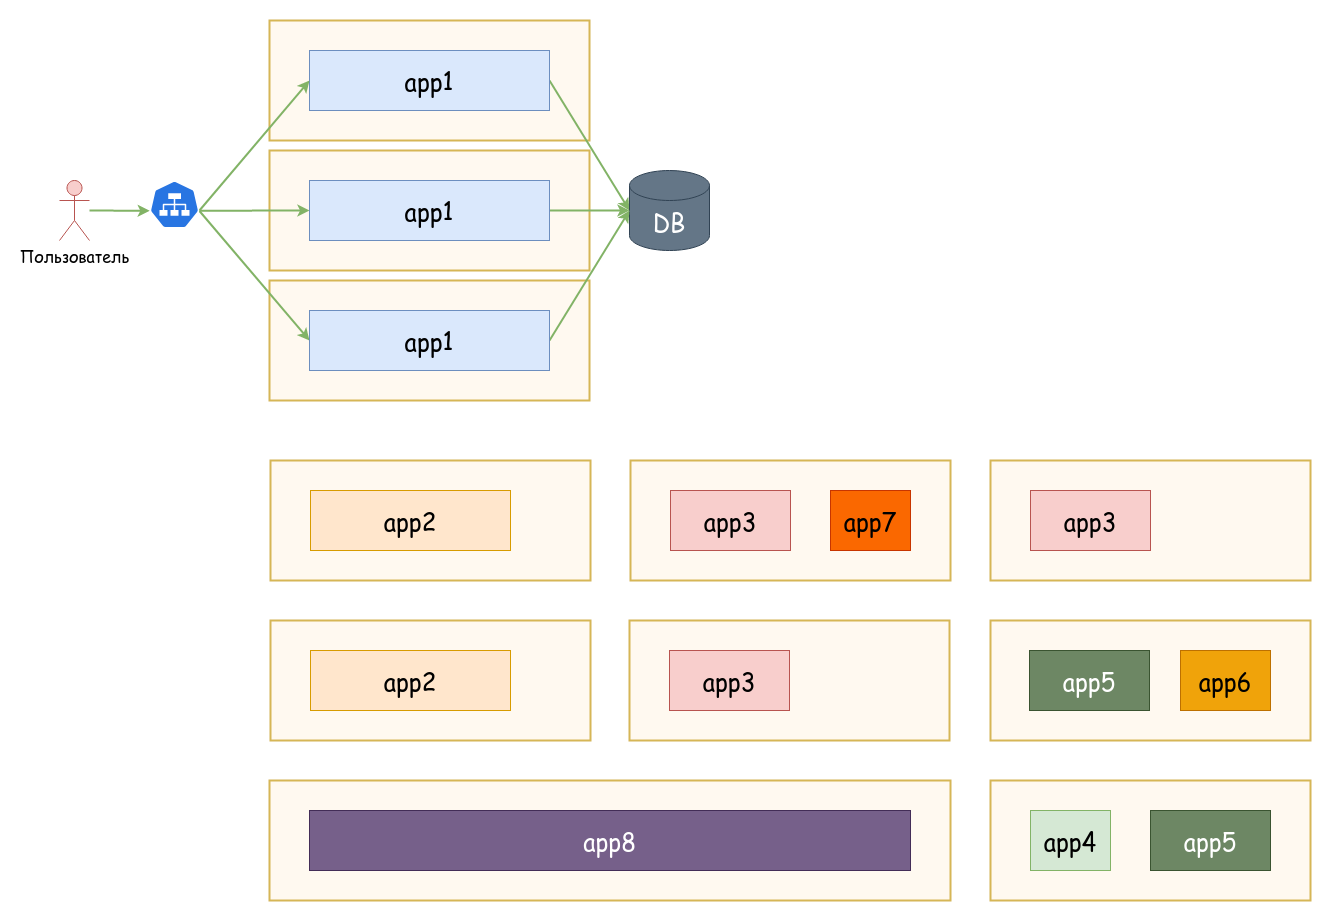

The diagram above was exported from draw.io. Its source (the exported page's mxGraphModel, read from the mxfile embedded in the PNG):
<mxGraphModel dx="2580" dy="1398" grid="1" gridSize="10" guides="1" tooltips="1" connect="1" arrows="1" fold="1" page="1" pageScale="1" pageWidth="3300" pageHeight="2339" background="none" math="0" shadow="0">
  <root>
    <mxCell id="0" />
    <mxCell id="1" parent="0" />
    <mxCell id="2" value="" style="rounded=0;whiteSpace=wrap;html=1;verticalAlign=top;spacingTop=-48;fontFamily=Comic Sans MS;fontSize=24;fillColor=#FFF9F0;strokeColor=#d6b656;fillStyle=auto;strokeWidth=2;" vertex="1" parent="1">
      <mxGeometry x="279" y="300" width="320" height="120" as="geometry" />
    </mxCell>
    <mxCell id="3" value="" style="rounded=0;whiteSpace=wrap;html=1;verticalAlign=top;spacingTop=-48;fontFamily=Comic Sans MS;fontSize=24;fillColor=#FFF9F0;strokeColor=#d6b656;fillStyle=auto;strokeWidth=2;" vertex="1" parent="1">
      <mxGeometry x="279" y="170" width="320" height="120" as="geometry" />
    </mxCell>
    <mxCell id="4" style="edgeStyle=none;rounded=0;orthogonalLoop=1;jettySize=auto;html=1;exitX=0.5;exitY=1;exitDx=0;exitDy=0;fontFamily=Comic Sans MS;fontColor=#82B366;strokeColor=#82B366;strokeWidth=2;" edge="1" parent="1">
      <mxGeometry relative="1" as="geometry">
        <mxPoint x="374" y="170" as="sourcePoint" />
        <mxPoint x="374" y="170" as="targetPoint" />
      </mxGeometry>
    </mxCell>
    <mxCell id="5" value="" style="rounded=0;whiteSpace=wrap;html=1;verticalAlign=top;spacingTop=-48;fontFamily=Comic Sans MS;fontSize=24;fillColor=#FFF9F0;strokeColor=#d6b656;fillStyle=auto;strokeWidth=2;" vertex="1" parent="1">
      <mxGeometry x="279" y="40" width="320" height="120" as="geometry" />
    </mxCell>
    <mxCell id="6" style="rounded=0;orthogonalLoop=1;jettySize=auto;html=1;entryX=0.005;entryY=0.63;entryDx=0;entryDy=0;fontFamily=Comic Sans MS;fontColor=#82B366;strokeColor=#82B366;strokeWidth=2;entryPerimeter=0;" edge="1" source="7" target="15" parent="1">
      <mxGeometry relative="1" as="geometry">
        <mxPoint x="89" y="70" as="sourcePoint" />
      </mxGeometry>
    </mxCell>
    <mxCell id="7" value="Пользователь" style="shape=umlActor;verticalLabelPosition=bottom;verticalAlign=top;html=1;outlineConnect=0;fillColor=#f8cecc;strokeColor=#b85450;fontSize=16;fontFamily=Comic Sans MS;" vertex="1" parent="1">
      <mxGeometry x="69" y="200" width="30" height="60" as="geometry" />
    </mxCell>
    <mxCell id="8" style="rounded=0;orthogonalLoop=1;jettySize=auto;html=1;entryX=0;entryY=0.5;entryDx=0;entryDy=0;entryPerimeter=0;fontFamily=Comic Sans MS;fontColor=#82B366;strokeColor=#82B366;strokeWidth=2;exitX=1;exitY=0.5;exitDx=0;exitDy=0;" edge="1" source="9" target="10" parent="1">
      <mxGeometry relative="1" as="geometry" />
    </mxCell>
    <mxCell id="9" value="app1" style="rounded=0;whiteSpace=wrap;html=1;verticalAlign=middle;fontSize=24;fillColor=#dae8fc;strokeColor=#6c8ebf;fontFamily=Comic Sans MS;fillStyle=solid;" vertex="1" parent="1">
      <mxGeometry x="319" y="70" width="240" height="60" as="geometry" />
    </mxCell>
    <mxCell id="10" value="DB" style="shape=cylinder3;whiteSpace=wrap;html=1;boundedLbl=1;backgroundOutline=1;size=15;verticalAlign=top;fontSize=24;fillColor=#647687;strokeColor=#314354;fontFamily=Comic Sans MS;fillStyle=solid;strokeWidth=1;fontColor=#ffffff;" vertex="1" parent="1">
      <mxGeometry x="639" y="190" width="80" height="80" as="geometry" />
    </mxCell>
    <mxCell id="11" style="edgeStyle=none;rounded=0;orthogonalLoop=1;jettySize=auto;html=1;exitX=1;exitY=0.5;exitDx=0;exitDy=0;entryX=0;entryY=0.5;entryDx=0;entryDy=0;entryPerimeter=0;fontFamily=Comic Sans MS;fontColor=#82B366;strokeColor=#82B366;strokeWidth=2;" edge="1" source="16" target="10" parent="1">
      <mxGeometry relative="1" as="geometry">
        <mxPoint x="559" y="260" as="sourcePoint" />
      </mxGeometry>
    </mxCell>
    <mxCell id="12" style="edgeStyle=none;rounded=0;orthogonalLoop=1;jettySize=auto;html=1;exitX=0.995;exitY=0.63;exitDx=0;exitDy=0;exitPerimeter=0;entryX=0;entryY=0.5;entryDx=0;entryDy=0;fontFamily=Comic Sans MS;fontColor=#82B366;strokeColor=#82B366;strokeWidth=2;" edge="1" source="15" target="9" parent="1">
      <mxGeometry relative="1" as="geometry" />
    </mxCell>
    <mxCell id="13" style="edgeStyle=none;rounded=0;orthogonalLoop=1;jettySize=auto;html=1;exitX=0.995;exitY=0.63;exitDx=0;exitDy=0;exitPerimeter=0;entryX=0;entryY=0.5;entryDx=0;entryDy=0;fontFamily=Comic Sans MS;fontColor=#82B366;strokeColor=#82B366;strokeWidth=2;" edge="1" source="15" target="16" parent="1">
      <mxGeometry relative="1" as="geometry">
        <mxPoint x="319" y="260" as="targetPoint" />
      </mxGeometry>
    </mxCell>
    <mxCell id="14" style="edgeStyle=none;rounded=0;orthogonalLoop=1;jettySize=auto;html=1;exitX=0.995;exitY=0.63;exitDx=0;exitDy=0;exitPerimeter=0;entryX=0;entryY=0.5;entryDx=0;entryDy=0;fontFamily=Comic Sans MS;fontColor=#82B366;strokeColor=#82B366;strokeWidth=2;" edge="1" source="15" target="19" parent="1">
      <mxGeometry relative="1" as="geometry" />
    </mxCell>
    <mxCell id="15" value="" style="html=1;dashed=0;whitespace=wrap;fillColor=#2875E2;strokeColor=#ffffff;points=[[0.005,0.63,0],[0.1,0.2,0],[0.9,0.2,0],[0.5,0,0],[0.995,0.63,0],[0.72,0.99,0],[0.5,1,0],[0.28,0.99,0]];shape=mxgraph.kubernetes.icon;prIcon=svc;fontFamily=Comic Sans MS;fontColor=#82B366;" vertex="1" parent="1">
      <mxGeometry x="159" y="200" width="50" height="48" as="geometry" />
    </mxCell>
    <mxCell id="16" value="app1" style="rounded=0;whiteSpace=wrap;html=1;verticalAlign=middle;fontSize=24;fillColor=#dae8fc;strokeColor=#6c8ebf;fontFamily=Comic Sans MS;fillStyle=solid;" vertex="1" parent="1">
      <mxGeometry x="319" y="200" width="240" height="60" as="geometry" />
    </mxCell>
    <mxCell id="17" style="edgeStyle=none;rounded=0;orthogonalLoop=1;jettySize=auto;html=1;exitX=0.5;exitY=1;exitDx=0;exitDy=0;fontFamily=Comic Sans MS;fontColor=#82B366;strokeColor=#82B366;strokeWidth=2;" edge="1" parent="1">
      <mxGeometry relative="1" as="geometry">
        <mxPoint x="374" y="300" as="sourcePoint" />
        <mxPoint x="374" y="300" as="targetPoint" />
      </mxGeometry>
    </mxCell>
    <mxCell id="18" style="edgeStyle=none;rounded=0;orthogonalLoop=1;jettySize=auto;html=1;entryX=0;entryY=0.5;entryDx=0;entryDy=0;entryPerimeter=0;fontFamily=Comic Sans MS;fontColor=#82B366;strokeColor=#82B366;strokeWidth=2;exitX=1;exitY=0.5;exitDx=0;exitDy=0;" edge="1" source="19" target="10" parent="1">
      <mxGeometry relative="1" as="geometry" />
    </mxCell>
    <mxCell id="19" value="app1" style="rounded=0;whiteSpace=wrap;html=1;verticalAlign=middle;fontSize=24;fillColor=#dae8fc;strokeColor=#6c8ebf;fontFamily=Comic Sans MS;fillStyle=solid;" vertex="1" parent="1">
      <mxGeometry x="319" y="330" width="240" height="60" as="geometry" />
    </mxCell>
    <mxCell id="20" value="" style="rounded=0;whiteSpace=wrap;html=1;verticalAlign=top;spacingTop=-48;fontFamily=Comic Sans MS;fontSize=24;fillColor=#FFF9F0;strokeColor=#d6b656;fillStyle=auto;strokeWidth=2;" vertex="1" parent="1">
      <mxGeometry x="640" y="480" width="320" height="120" as="geometry" />
    </mxCell>
    <mxCell id="21" value="" style="rounded=0;whiteSpace=wrap;html=1;verticalAlign=top;spacingTop=-48;fontFamily=Comic Sans MS;fontSize=24;fillColor=#FFF9F0;strokeColor=#d6b656;fillStyle=auto;strokeWidth=2;" vertex="1" parent="1">
      <mxGeometry x="280" y="480" width="320" height="120" as="geometry" />
    </mxCell>
    <mxCell id="22" value="app2" style="rounded=0;whiteSpace=wrap;html=1;verticalAlign=middle;fontSize=24;fillColor=#ffe6cc;strokeColor=#d79b00;fontFamily=Comic Sans MS;fillStyle=solid;" vertex="1" parent="1">
      <mxGeometry x="320" y="510" width="200" height="60" as="geometry" />
    </mxCell>
    <mxCell id="23" value="app3" style="rounded=0;whiteSpace=wrap;html=1;verticalAlign=middle;fontSize=24;fillColor=#f8cecc;strokeColor=#b85450;fontFamily=Comic Sans MS;fillStyle=solid;" vertex="1" parent="1">
      <mxGeometry x="680" y="510" width="120" height="60" as="geometry" />
    </mxCell>
    <mxCell id="24" value="" style="rounded=0;whiteSpace=wrap;html=1;verticalAlign=top;spacingTop=-48;fontFamily=Comic Sans MS;fontSize=24;fillColor=#FFF9F0;strokeColor=#d6b656;fillStyle=auto;strokeWidth=2;" vertex="1" parent="1">
      <mxGeometry x="280" y="640" width="320" height="120" as="geometry" />
    </mxCell>
    <mxCell id="25" value="app2" style="rounded=0;whiteSpace=wrap;html=1;verticalAlign=middle;fontSize=24;fillColor=#ffe6cc;strokeColor=#d79b00;fontFamily=Comic Sans MS;fillStyle=solid;" vertex="1" parent="1">
      <mxGeometry x="320" y="670" width="200" height="60" as="geometry" />
    </mxCell>
    <mxCell id="26" value="" style="rounded=0;whiteSpace=wrap;html=1;verticalAlign=top;spacingTop=-48;fontFamily=Comic Sans MS;fontSize=24;fillColor=#FFF9F0;strokeColor=#d6b656;fillStyle=auto;strokeWidth=2;" vertex="1" parent="1">
      <mxGeometry x="1000" y="800" width="320" height="120" as="geometry" />
    </mxCell>
    <mxCell id="27" value="app4" style="rounded=0;whiteSpace=wrap;html=1;verticalAlign=middle;fontSize=24;fillColor=#d5e8d4;strokeColor=#82b366;fontFamily=Comic Sans MS;fillStyle=solid;" vertex="1" parent="1">
      <mxGeometry x="1040" y="830" width="80" height="60" as="geometry" />
    </mxCell>
    <mxCell id="28" value="app5" style="rounded=0;whiteSpace=wrap;html=1;verticalAlign=middle;fontSize=24;fillColor=#6d8764;strokeColor=#3A5431;fontFamily=Comic Sans MS;fillStyle=solid;fontColor=#ffffff;" vertex="1" parent="1">
      <mxGeometry x="1160" y="830" width="120" height="60" as="geometry" />
    </mxCell>
    <mxCell id="29" value="" style="rounded=0;whiteSpace=wrap;html=1;verticalAlign=top;spacingTop=-48;fontFamily=Comic Sans MS;fontSize=24;fillColor=#FFF9F0;strokeColor=#d6b656;fillStyle=auto;strokeWidth=2;" vertex="1" parent="1">
      <mxGeometry x="639" y="640" width="320" height="120" as="geometry" />
    </mxCell>
    <mxCell id="30" value="app3" style="rounded=0;whiteSpace=wrap;html=1;verticalAlign=middle;fontSize=24;fillColor=#f8cecc;strokeColor=#b85450;fontFamily=Comic Sans MS;fillStyle=solid;" vertex="1" parent="1">
      <mxGeometry x="679" y="670" width="120" height="60" as="geometry" />
    </mxCell>
    <mxCell id="31" value="" style="rounded=0;whiteSpace=wrap;html=1;verticalAlign=top;spacingTop=-48;fontFamily=Comic Sans MS;fontSize=24;fillColor=#FFF9F0;strokeColor=#d6b656;fillStyle=auto;strokeWidth=2;" vertex="1" parent="1">
      <mxGeometry x="1000" y="640" width="320" height="120" as="geometry" />
    </mxCell>
    <mxCell id="32" value="app5" style="rounded=0;whiteSpace=wrap;html=1;verticalAlign=middle;fontSize=24;fillColor=#6d8764;strokeColor=#3A5431;fontFamily=Comic Sans MS;fillStyle=solid;fontColor=#ffffff;" vertex="1" parent="1">
      <mxGeometry x="1039" y="670" width="120" height="60" as="geometry" />
    </mxCell>
    <mxCell id="33" value="app6" style="rounded=0;whiteSpace=wrap;html=1;verticalAlign=middle;fontSize=24;fillColor=#f0a30a;strokeColor=#BD7000;fontFamily=Comic Sans MS;fillStyle=solid;fontColor=#000000;" vertex="1" parent="1">
      <mxGeometry x="1190" y="670" width="90" height="60" as="geometry" />
    </mxCell>
    <mxCell id="34" value="app7" style="rounded=0;whiteSpace=wrap;html=1;verticalAlign=middle;fontSize=24;fillColor=#fa6800;strokeColor=#C73500;fontFamily=Comic Sans MS;fillStyle=solid;fontColor=#000000;" vertex="1" parent="1">
      <mxGeometry x="840" y="510" width="80" height="60" as="geometry" />
    </mxCell>
    <mxCell id="35" value="" style="rounded=0;whiteSpace=wrap;html=1;verticalAlign=top;spacingTop=-48;fontFamily=Comic Sans MS;fontSize=24;fillColor=#FFF9F0;strokeColor=#d6b656;fillStyle=auto;strokeWidth=2;" vertex="1" parent="1">
      <mxGeometry x="1000" y="480" width="320" height="120" as="geometry" />
    </mxCell>
    <mxCell id="36" value="app3" style="rounded=0;whiteSpace=wrap;html=1;verticalAlign=middle;fontSize=24;fillColor=#f8cecc;strokeColor=#b85450;fontFamily=Comic Sans MS;fillStyle=solid;" vertex="1" parent="1">
      <mxGeometry x="1040" y="510" width="120" height="60" as="geometry" />
    </mxCell>
    <mxCell id="37" value="" style="rounded=0;whiteSpace=wrap;html=1;verticalAlign=top;spacingTop=-48;fontFamily=Comic Sans MS;fontSize=24;fillColor=#FFF9F0;strokeColor=#d6b656;fillStyle=auto;strokeWidth=2;" vertex="1" parent="1">
      <mxGeometry x="279" y="800" width="681" height="120" as="geometry" />
    </mxCell>
    <mxCell id="38" value="app8" style="rounded=0;whiteSpace=wrap;html=1;verticalAlign=middle;fontSize=24;fillColor=#76608a;strokeColor=#432D57;fontFamily=Comic Sans MS;fillStyle=solid;fontColor=#ffffff;" vertex="1" parent="1">
      <mxGeometry x="319" y="830" width="601" height="60" as="geometry" />
    </mxCell>
  </root>
</mxGraphModel>